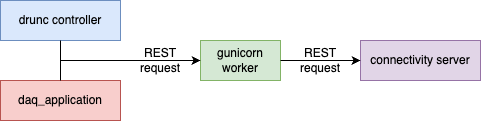

The diagram above was exported from draw.io. Its source (the exported page's mxGraphModel, read from the mxfile embedded in the PNG):
<mxGraphModel dx="989" dy="712" grid="1" gridSize="10" guides="1" tooltips="1" connect="1" arrows="1" fold="1" page="1" pageScale="1" pageWidth="583" pageHeight="413" math="0" shadow="0">
  <root>
    <mxCell id="0" />
    <mxCell id="1" parent="0" />
    <mxCell id="GGPoo7x9hgt2auQ9y80A-1" value="drunc controller" style="rounded=0;whiteSpace=wrap;html=1;fillColor=#dae8fc;strokeColor=#6c8ebf;" vertex="1" parent="1">
      <mxGeometry x="40" y="40" width="120" height="40" as="geometry" />
    </mxCell>
    <mxCell id="GGPoo7x9hgt2auQ9y80A-2" value="daq_application" style="rounded=0;whiteSpace=wrap;html=1;fillColor=#f8cecc;strokeColor=#b85450;" vertex="1" parent="1">
      <mxGeometry x="40" y="120" width="120" height="40" as="geometry" />
    </mxCell>
    <mxCell id="GGPoo7x9hgt2auQ9y80A-3" value="gunicorn worker" style="rounded=0;whiteSpace=wrap;html=1;fillColor=#d5e8d4;strokeColor=#82b366;" vertex="1" parent="1">
      <mxGeometry x="240" y="80" width="80" height="40" as="geometry" />
    </mxCell>
    <mxCell id="GGPoo7x9hgt2auQ9y80A-4" value="connectivity server" style="rounded=0;whiteSpace=wrap;html=1;fillColor=#e1d5e7;strokeColor=#9673a6;" vertex="1" parent="1">
      <mxGeometry x="400" y="80" width="120" height="40" as="geometry" />
    </mxCell>
    <mxCell id="GGPoo7x9hgt2auQ9y80A-5" value="" style="endArrow=classic;html=1;rounded=0;exitX=0.5;exitY=1;exitDx=0;exitDy=0;entryX=0;entryY=0.5;entryDx=0;entryDy=0;" edge="1" parent="1" source="GGPoo7x9hgt2auQ9y80A-1" target="GGPoo7x9hgt2auQ9y80A-3">
      <mxGeometry width="50" height="50" relative="1" as="geometry">
        <mxPoint x="230" y="290" as="sourcePoint" />
        <mxPoint x="280" y="240" as="targetPoint" />
        <Array as="points">
          <mxPoint x="100" y="100" />
        </Array>
      </mxGeometry>
    </mxCell>
    <mxCell id="GGPoo7x9hgt2auQ9y80A-7" value="" style="endArrow=none;html=1;rounded=0;exitX=0.5;exitY=0;exitDx=0;exitDy=0;" edge="1" parent="1" source="GGPoo7x9hgt2auQ9y80A-2">
      <mxGeometry width="50" height="50" relative="1" as="geometry">
        <mxPoint x="230" y="290" as="sourcePoint" />
        <mxPoint x="100" y="100" as="targetPoint" />
      </mxGeometry>
    </mxCell>
    <mxCell id="GGPoo7x9hgt2auQ9y80A-8" value="REST&lt;div&gt;request&lt;/div&gt;" style="text;strokeColor=none;align=center;fillColor=none;html=1;verticalAlign=middle;whiteSpace=wrap;rounded=0;" vertex="1" parent="1">
      <mxGeometry x="160" y="80" width="80" height="40" as="geometry" />
    </mxCell>
    <mxCell id="GGPoo7x9hgt2auQ9y80A-9" value="" style="endArrow=classic;html=1;rounded=0;entryX=0;entryY=0.5;entryDx=0;entryDy=0;exitX=1;exitY=0.5;exitDx=0;exitDy=0;" edge="1" parent="1" source="GGPoo7x9hgt2auQ9y80A-3" target="GGPoo7x9hgt2auQ9y80A-4">
      <mxGeometry width="50" height="50" relative="1" as="geometry">
        <mxPoint x="230" y="290" as="sourcePoint" />
        <mxPoint x="280" y="240" as="targetPoint" />
      </mxGeometry>
    </mxCell>
    <mxCell id="GGPoo7x9hgt2auQ9y80A-10" value="REST&lt;div&gt;request&lt;/div&gt;" style="text;strokeColor=none;align=center;fillColor=none;html=1;verticalAlign=middle;whiteSpace=wrap;rounded=0;" vertex="1" parent="1">
      <mxGeometry x="320" y="80" width="80" height="40" as="geometry" />
    </mxCell>
  </root>
</mxGraphModel>